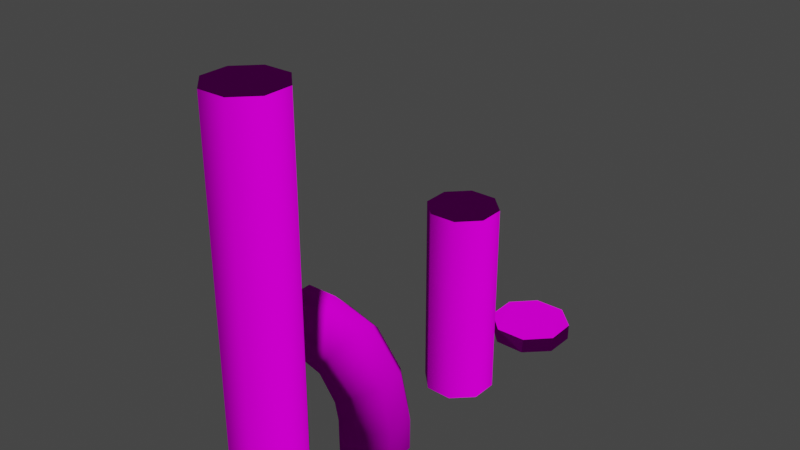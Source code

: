 # Source: pipes.blend  (saved by Blender 3.4.6; exported with 4.5.12 LTS)
import bpy
from mathutils import Matrix  # noqa: F401  (used for matrix-valued properties, if any)

bpy.ops.wm.read_factory_settings(use_empty=True)
scene = bpy.context.scene
scene.name = 'Scene'

# ---- collections
col_collection = bpy.data.collections.new('Collection'); scene.collection.children.link(col_collection)

# ---- images (referenced by path relative to the original .blend; pixels are not part of the script)
import os
ASSET_DIR = os.environ.get("B2B_ASSET_DIR", "")  # directory of the original .blend (textures are referenced by path, not embedded)
HERE = os.path.dirname(os.path.abspath(__file__))  # packed textures are extracted next to this script under _unpacked/

def load_image(name, relpath, width, height, colorspace="sRGB"):
    """Load a texture the original file referenced (path relative to the .blend, or extracted next to this script)."""
    p = next((c for c in (os.path.join(HERE, relpath), os.path.join(ASSET_DIR, relpath)) if relpath and os.path.exists(c)), "")
    if p:
        img = bpy.data.images.load(p, check_existing=True)
        img.name = name
    else:  # same state as the original file: an image datablock whose file is absent (Cycles renders it pink)
        img = bpy.data.images.new(name, width, height)
        img.source = "FILE"
        img.filepath = "//" + (relpath or name)
    img.colorspace_settings.name = colorspace
    return img
img_pipes1n_png = load_image('pipes1N.png', 'pipes1N.png', 1024, 1024, 'sRGB')
img_pipes1_png = load_image('pipes1.png', 'pipes1.png', 1024, 1024, 'sRGB')

# ---- materials (node trees are filled in below, after node groups)
mat_material = bpy.data.materials.new('Material')
mat_material.alpha_threshold = 0.0
mat_material.roughness = 0.5
mat_material.line_color = (0.0, 0.0, 0.0, 1.0)

# ---- material node trees
mat_material.use_nodes = True; mat_material.node_tree.nodes.clear()
_N = mat_material.node_tree.nodes; _L = mat_material.node_tree.links
n0 = _N.new('ShaderNodeOutputMaterial'); n0.name = 'Material Output'; n0.location = (300, 300)
n1 = _N.new('ShaderNodeTexImage'); n1.name = 'Image Texture.001'; n1.location = (-498, -157)
n1.image = img_pipes1n_png
n2 = _N.new('ShaderNodeTexImage'); n2.name = 'Image Texture'; n2.location = (-384, 179)
n2.image = img_pipes1_png
n3 = _N.new('ShaderNodeBsdfPrincipled'); n3.name = 'Principled BSDF'; n3.location = (10, 300)
n3.distribution = 'GGX'
n3.subsurface_method = 'RANDOM_WALK_SKIN'
n3.inputs[2].default_value = 1.0
n3.inputs[3].default_value = 1.45
n3.inputs[13].default_value = 0.0
n3.inputs[27].default_value = (0.0, 0.0, 0.0, 1.0)
n3.inputs[28].default_value = 1.0
n4 = _N.new('ShaderNodeNormalMap'); n4.name = 'Normal Map'; n4.location = (-189, -181)
_L.new(n3.outputs[0], n0.inputs[0])
_L.new(n1.outputs[0], n4.inputs[1])
_L.new(n2.outputs[0], n3.inputs[0])
_L.new(n4.outputs[0], n3.inputs[5])
n0.is_active_output = True

# ---- world
world_world = bpy.data.worlds.new('World'); scene.world = world_world
world_world.use_nodes = True; world_world.node_tree.nodes.clear()
_N = world_world.node_tree.nodes; _L = world_world.node_tree.links
n0 = _N.new('ShaderNodeOutputWorld'); n0.name = 'World Output'; n0.location = (300, 300)
n1 = _N.new('ShaderNodeBackground'); n1.name = 'Background'; n1.location = (10, 300)
n1.inputs[0].default_value = (0.05088, 0.05088, 0.05088, 1.0)
_L.new(n1.outputs[0], n0.inputs[0])
n0.is_active_output = True
world_world.color = (0.05088, 0.05088, 0.05088)
world_world.use_sun_shadow = False
world_world.sun_shadow_jitter_overblur = 0.0

# ---- meshes
me_cube_001 = bpy.data.meshes.new('Cube.001')
me_cube_001.from_pydata([(-0.4243, -0.9899, 0.0), (-1.0, -0.4, 0.0), (-0.9899, -0.4243, 12.0), (-0.4, -1.0, 12.0), (-0.9899, 0.4243, 0.0), (-0.4, 1.0, 0.0), (-0.4243, 0.9899, 12.0), (-1.0, 0.4, 12.0), (0.9899, -0.4243, 0.0), (0.4, -1.0, 0.0), (0.4243, -0.9899, 12.0), (1.0, -0.4, 12.0), (0.4243, 0.9899, 0.0), (1.0, 0.4, 0.0), (0.9899, 0.4243, 12.0), (0.4, 1.0, 12.0)], [], [(9, 10, 3, 0), (13, 14, 11, 8), (14, 15, 6, 7, 2, 3, 10, 11), (1, 2, 7, 4), (5, 6, 15, 12), (0, 3, 2, 1), (6, 5, 4, 7), (14, 13, 12, 15), (10, 9, 8, 11), (4, 5, 12, 13, 8, 9, 0, 1)])
me_cube_001.polygons.foreach_set('use_smooth', [True] * 10)
_k = set([(0, 1), (0, 9), (1, 4), (2, 3), (2, 7), (3, 10), (4, 5), (5, 12), (6, 7), (6, 15), (8, 9), (8, 13), (10, 11), (11, 14), (12, 13), (14, 15)])
me_cube_001.attributes.new('sharp_edge', 'BOOLEAN', 'EDGE').data.foreach_set('value', [ (min(e.vertices), max(e.vertices)) in _k for e in me_cube_001.edges])
_uv = me_cube_001.uv_layers.new(name='UVMap')
_uv.uv.foreach_set('vector', [0.2487, 0.7006, 0.2487, 0.006971, 0.2871, 0.007249, 0.2871, 0.7009, 0.1718, 0.7, 0.1718, 0.006414, 0.2102, 0.006693, 0.2102, 0.7003, 0.7044, 0.518, 0.7529, 0.4695, 0.8216, 0.4695, 0.8701, 0.518, 0.8701, 0.5866, 0.8216, 0.6351, 0.7529, 0.6351, 0.7044, 0.5866, 0.01812, 0.6989, 0.01812, 0.005298, 0.05654, 0.005577, 0.05654, 0.6992, 0.09497, 0.6995, 0.09497, 0.005855, 0.1334, 0.006136, 0.1334, 0.6997, 0.2871, 0.7009, 0.2871, 0.007249, 0.3255, 0.00753, 0.3255, 0.7011, 0.09497, 0.005855, 0.09497, 0.6995, 0.05654, 0.6992, 0.05654, 0.005577, 0.1718, 0.006414, 0.1718, 0.7, 0.1334, 0.6997, 0.1334, 0.006136, 0.2487, 0.006971, 0.2487, 0.7006, 0.2102, 0.7003, 0.2102, 0.006693, 0.8216, 0.8008, 0.7529, 0.8008, 0.7044, 0.7523, 0.7044, 0.6836, 0.7529, 0.6351, 0.8216, 0.6351, 0.8701, 0.6836, 0.8701, 0.7523])
me_cube_001.materials.append(mat_material)
me_cube_001.update()
me_cube_003 = bpy.data.meshes.new('Cube.003')
me_cube_003.from_pydata([(-0.5091, -1.188, -0.25), (-1.2, -0.48, -0.25), (-1.188, -0.5091, 0.25), (-0.48, -1.2, 0.25), (-1.188, 0.5091, -0.25), (-0.48, 1.2, -0.25), (-0.5091, 1.188, 0.25), (-1.2, 0.48, 0.25), (1.188, -0.5091, -0.25), (0.48, -1.2, -0.25), (0.5091, -1.188, 0.25), (1.2, -0.48, 0.25), (0.5091, 1.188, -0.25), (1.2, 0.48, -0.25), (1.188, 0.5091, 0.25), (0.48, 1.2, 0.25)], [], [(9, 10, 3, 0), (13, 14, 11, 8), (14, 15, 6, 7, 2, 3, 10, 11), (1, 2, 7, 4), (5, 6, 15, 12), (0, 3, 2, 1), (6, 5, 4, 7), (14, 13, 12, 15), (10, 9, 8, 11), (4, 5, 12, 13, 8, 9, 0, 1)])
_uv = me_cube_003.uv_layers.new(name='UVMap')
_uv.uv.foreach_set('vector', [0.3026, 0.155, 0.1817, 0.2076, 0.1607, 0.1592, 0.2816, 0.1066, 0.3552, 0.2759, 0.2343, 0.3285, 0.2132, 0.2801, 0.3341, 0.2275, 0.2343, 0.3285, 0.2138, 0.3805, 0.1654, 0.4015, 0.1134, 0.381, 0.09233, 0.3327, 0.1128, 0.2806, 0.1612, 0.2596, 0.2132, 0.2801, 0.4603, 0.5177, 0.3394, 0.5703, 0.3184, 0.5219, 0.4393, 0.4693, 0.4077, 0.3968, 0.2868, 0.4494, 0.2658, 0.401, 0.3867, 0.3484, 0.4761, 0.554, 0.3552, 0.6065, 0.3394, 0.5703, 0.4603, 0.5177, 0.2868, 0.4494, 0.4077, 0.3968, 0.4393, 0.4693, 0.3184, 0.5219, 0.2343, 0.3285, 0.3552, 0.2759, 0.3867, 0.3484, 0.2658, 0.401, 0.1817, 0.2076, 0.3026, 0.155, 0.3341, 0.2275, 0.2132, 0.2801, 0.4761, 0.2233, 0.4556, 0.2754, 0.4072, 0.2964, 0.3552, 0.2759, 0.3341, 0.2275, 0.3546, 0.1755, 0.403, 0.1545, 0.455, 0.175])
me_cube_003.materials.append(mat_material)
me_cube_003.update()
me_cube_004 = bpy.data.meshes.new('Cube.004')
me_cube_004.from_pydata([(-0.4243, -0.9899, 0.0), (-1.0, -0.4, 0.0), (-0.9899, 0.4243, 0.0), (-0.4, 1.0, 0.0), (0.9899, -0.4243, 0.0), (0.4, -1.0, 0.0), (0.4243, 0.9899, 0.0), (1.0, 0.4, 0.0), (-0.4121, -0.995, 0.9999), (-0.995, -0.4121, 0.9999), (-0.4121, 0.995, 0.9999), (-0.995, 0.4121, 0.9999), (0.995, 0.4121, 0.9999), (0.4121, 0.995, 0.9999), (0.4121, -0.995, 0.9999), (0.995, -0.4121, 0.9999), (0.1569, -0.995, 2.056), (0.6617, -0.4121, 2.347), (0.6617, 0.4121, 2.347), (0.1569, 0.995, 2.056), (-0.5569, 0.995, 1.644), (-1.062, 0.4121, 1.352), (-0.5569, -0.995, 1.644), (-1.062, -0.4121, 1.352), (-0.6939, -0.995, 3.073), (-0.4025, -0.4121, 3.578), (-0.4025, 0.4121, 3.578), (-0.6939, 0.995, 3.073), (-1.106, 0.995, 2.359), (-1.397, 0.4121, 1.854), (-1.106, -0.995, 2.359), (-1.397, -0.4121, 1.854), (-1.766, -0.995, 3.378), (-1.766, -0.4121, 3.961), (-1.766, 0.4121, 3.961), (-1.766, 0.995, 3.378), (-1.766, 0.995, 2.554), (-1.766, 0.4121, 1.971), (-1.766, -0.995, 2.554), (-1.766, -0.4121, 1.971), (-2.766, -0.995, 3.378), (-2.766, -0.4121, 3.961), (-2.766, 0.4121, 3.961), (-2.766, 0.995, 3.378), (-2.766, 0.995, 2.554), (-2.766, 0.4121, 1.971), (-2.766, -0.995, 2.554), (-2.766, -0.4121, 1.971)], [], [(10, 3, 2, 11), (12, 7, 6, 13), (14, 5, 4, 15), (2, 3, 6, 7, 4, 5, 0, 1), (0, 8, 9, 1), (3, 10, 13, 6), (1, 9, 11, 2), (7, 12, 15, 4), (5, 14, 8, 0), (9, 8, 22, 23), (17, 18, 26, 25), (12, 13, 19, 18), (15, 12, 18, 17), (13, 10, 20, 19), (10, 11, 21, 20), (14, 15, 17, 16), (8, 14, 16, 22), (11, 9, 23, 21), (26, 27, 35, 34), (19, 20, 28, 27), (20, 21, 29, 28), (16, 17, 25, 24), (22, 16, 24, 30), (21, 23, 31, 29), (23, 22, 30, 31), (18, 19, 27, 26), (32, 33, 41, 40), (25, 26, 34, 33), (27, 28, 36, 35), (28, 29, 37, 36), (24, 25, 33, 32), (30, 24, 32, 38), (29, 31, 39, 37), (31, 30, 38, 39), (40, 41, 42, 43, 44, 45, 47, 46), (38, 32, 40, 46), (37, 39, 47, 45), (39, 38, 46, 47), (34, 35, 43, 42), (33, 34, 42, 41), (35, 36, 44, 43), (36, 37, 45, 44)])
me_cube_004.polygons.foreach_set('use_smooth', [True] * 42)
_k = set([(0, 1), (0, 5), (1, 2), (2, 3), (3, 6), (4, 5), (4, 7), (6, 7), (40, 41), (40, 46), (41, 42), (42, 43), (43, 44), (44, 45), (45, 47), (46, 47)])
me_cube_004.attributes.new('sharp_edge', 'BOOLEAN', 'EDGE').data.foreach_set('value', [ (min(e.vertices), max(e.vertices)) in _k for e in me_cube_004.edges])
_uv = me_cube_004.uv_layers.new(name='UVMap')
_uv.uv.foreach_set('vector', [0.5246, 0.5784, 0.6684, 0.6153, 0.6307, 0.7082, 0.4794, 0.6765, 0.5943, 0.4163, 0.7274, 0.425, 0.7052, 0.5214, 0.5686, 0.4946, 0.579, 0.2609, 0.7074, 0.2358, 0.7274, 0.3283, 0.5976, 0.3381, 0.9183, 0.2679, 0.8074, 0.2679, 0.7289, 0.1894, 0.7289, 0.07845, 0.8074, 0.0, 0.9183, 0.0, 0.9968, 0.07845, 0.9968, 0.1894, 0.6765, 0.1467, 0.5431, 0.1797, 0.5054, 0.08993, 0.6428, 0.05598, 0.6684, 0.6153, 0.5246, 0.5784, 0.5686, 0.4946, 0.7052, 0.5214, 0.6039, 0.8003, 0.4621, 0.7787, 0.4794, 0.6765, 0.6307, 0.7082, 0.7274, 0.425, 0.5943, 0.4163, 0.5976, 0.3381, 0.7274, 0.3283, 0.7074, 0.2358, 0.579, 0.2609, 0.5431, 0.1797, 0.6765, 0.1467, 0.5054, 0.08993, 0.5431, 0.1797, 0.4541, 0.1919, 0.454, 0.09766, 0.4506, 0.3405, 0.4445, 0.4057, 0.2884, 0.3981, 0.2963, 0.3348, 0.5943, 0.4163, 0.5686, 0.4946, 0.4402, 0.4758, 0.4445, 0.4057, 0.5976, 0.3381, 0.5943, 0.4163, 0.4445, 0.4057, 0.4506, 0.3405, 0.5686, 0.4946, 0.5246, 0.5784, 0.4307, 0.5611, 0.4402, 0.4758, 0.5246, 0.5784, 0.4794, 0.6765, 0.4194, 0.6681, 0.4307, 0.5611, 0.579, 0.2609, 0.5976, 0.3381, 0.4506, 0.3405, 0.4539, 0.2723, 0.5431, 0.1797, 0.579, 0.2609, 0.4539, 0.2723, 0.4541, 0.1919, 0.4794, 0.6765, 0.4621, 0.7787, 0.4098, 0.7745, 0.4194, 0.6681, 0.2884, 0.3981, 0.2914, 0.4669, 0.1558, 0.4805, 0.1376, 0.3977, 0.4402, 0.4758, 0.4307, 0.5611, 0.2983, 0.553, 0.2914, 0.4669, 0.4307, 0.5611, 0.4194, 0.6681, 0.3097, 0.664, 0.2983, 0.553, 0.4539, 0.2723, 0.4506, 0.3405, 0.2963, 0.3348, 0.3097, 0.2681, 0.4541, 0.1919, 0.4539, 0.2723, 0.3097, 0.2681, 0.3305, 0.1882, 0.4194, 0.6681, 0.4098, 0.7745, 0.321, 0.7753, 0.3097, 0.664, 0.454, 0.09766, 0.4541, 0.1919, 0.3305, 0.1882, 0.3627, 0.09449, 0.4445, 0.4057, 0.4402, 0.4758, 0.2914, 0.4669, 0.2884, 0.3981, 0.1804, 0.2392, 0.1454, 0.3185, 0.005046, 0.2994, 0.04109, 0.1958, 0.2963, 0.3348, 0.2884, 0.3981, 0.1376, 0.3977, 0.1454, 0.3185, 0.2914, 0.4669, 0.2983, 0.553, 0.1964, 0.5705, 0.1558, 0.4805, 0.2983, 0.553, 0.3097, 0.664, 0.2434, 0.6728, 0.1964, 0.5705, 0.3097, 0.2681, 0.2963, 0.3348, 0.1454, 0.3185, 0.1804, 0.2392, 0.3305, 0.1882, 0.3097, 0.2681, 0.1804, 0.2392, 0.2392, 0.1587, 0.3097, 0.664, 0.321, 0.7753, 0.2614, 0.7808, 0.2434, 0.6728, 0.3627, 0.09449, 0.3305, 0.1882, 0.2392, 0.1587, 0.3088, 0.07494, 0.7289, 0.4572, 0.7289, 0.3463, 0.8074, 0.2679, 0.9183, 0.2679, 0.9968, 0.3463, 0.9968, 0.4572, 0.9183, 0.5357, 0.8074, 0.5357, 0.2392, 0.1587, 0.1804, 0.2392, 0.04109, 0.1958, 0.1006, 0.09788, 0.2434, 0.6728, 0.2614, 0.7808, 0.1046, 0.8038, 0.08084, 0.7007, 0.3088, 0.07494, 0.2392, 0.1587, 0.1006, 0.09788, 0.1696, 0.006, 0.1376, 0.3977, 0.1558, 0.4805, 0.01696, 0.5045, -0.00151, 0.4035, 0.1454, 0.3185, 0.1376, 0.3977, -0.00151, 0.4035, 0.005046, 0.2994, 0.1558, 0.4805, 0.1964, 0.5705, 0.0493, 0.6024, 0.01696, 0.5045, 0.1964, 0.5705, 0.2434, 0.6728, 0.08084, 0.7007, 0.0493, 0.6024])
me_cube_004.materials.append(mat_material)
me_cube_004.update()
me_cube_006 = bpy.data.meshes.new('Cube.006')
me_cube_006.from_pydata([(-0.4243, -0.9899, 0.0), (-1.0, -0.4, 0.0), (-0.9899, -0.4243, 6.0), (-0.4, -1.0, 6.0), (-0.9899, 0.4243, 0.0), (-0.4, 1.0, 0.0), (-0.4243, 0.9899, 6.0), (-1.0, 0.4, 6.0), (0.9899, -0.4243, 0.0), (0.4, -1.0, 0.0), (0.4243, -0.9899, 6.0), (1.0, -0.4, 6.0), (0.4243, 0.9899, 0.0), (1.0, 0.4, 0.0), (0.9899, 0.4243, 6.0), (0.4, 1.0, 6.0)], [], [(9, 10, 3, 0), (13, 14, 11, 8), (14, 15, 6, 7, 2, 3, 10, 11), (1, 2, 7, 4), (5, 6, 15, 12), (0, 3, 2, 1), (6, 5, 4, 7), (14, 13, 12, 15), (10, 9, 8, 11), (4, 5, 12, 13, 8, 9, 0, 1)])
me_cube_006.polygons.foreach_set('use_smooth', [True] * 10)
_k = set([(0, 1), (0, 9), (1, 4), (2, 3), (2, 7), (3, 10), (4, 5), (5, 12), (6, 7), (6, 15), (8, 9), (8, 13), (10, 11), (11, 14), (12, 13), (14, 15)])
me_cube_006.attributes.new('sharp_edge', 'BOOLEAN', 'EDGE').data.foreach_set('value', [ (min(e.vertices), max(e.vertices)) in _k for e in me_cube_006.edges])
_uv = me_cube_006.uv_layers.new(name='UVMap')
_uv.uv.foreach_set('vector', [0.6226, 0.7534, 0.6195, 0.002505, 0.7227, 0.002505, 0.7257, 0.7534, 0.4162, 0.7534, 0.4132, 0.002505, 0.5164, 0.002505, 0.5194, 0.7534, 0.7509, 0.1761, 0.7509, 0.07295, 0.8239, 0.0, 0.927, 0.0, 1.0, 0.07295, 1.0, 0.1761, 0.927, 0.2491, 0.8239, 0.2491, 0.003566, 0.7534, 0.0005145, 0.002505, 0.1037, 0.002505, 0.1067, 0.7534, 0.2099, 0.7534, 0.2069, 0.002505, 0.31, 0.002505, 0.3131, 0.7534, 0.7257, 0.7534, 0.7227, 0.002505, 0.8259, 0.002505, 0.8289, 0.7534, 0.2069, 0.002505, 0.2099, 0.7534, 0.1067, 0.7534, 0.1037, 0.002505, 0.4132, 0.002505, 0.4162, 0.7534, 0.3131, 0.7534, 0.31, 0.002505, 0.6195, 0.002505, 0.6226, 0.7534, 0.5194, 0.7534, 0.5164, 0.002505, 0.927, 0.4981, 0.8239, 0.4981, 0.7509, 0.4252, 0.7509, 0.322, 0.8239, 0.2491, 0.927, 0.2491, 1.0, 0.322, 1.0, 0.4252])
me_cube_006.materials.append(mat_material)
me_cube_006.update()

# ---- objects
ob_cube = bpy.data.objects.new('Cube', me_cube_001)
ob_cube_001 = bpy.data.objects.new('Cube.001', me_cube_003)
ob_cube_002 = bpy.data.objects.new('Cube.002', me_cube_004)
ob_cube_003 = bpy.data.objects.new('Cube.003', me_cube_006)

# ---- transforms, parenting, visibility, modifiers, constraints
ob_cube.location = (0.0, -4.0, 0.0)
ob_cube_001.location = (0.0, 8.0, 0.0)
ob_cube_002.location = (0.0, 0.0, 0.0)
ob_cube_003.location = (0.0, 4.0, 0.0)

# ---- collection membership
col_collection.objects.link(ob_cube)
col_collection.objects.link(ob_cube_001)
col_collection.objects.link(ob_cube_002)
col_collection.objects.link(ob_cube_003)

# ---- scene / render settings (as saved in the file)
scene.frame_start = 1; scene.frame_end = 250; scene.frame_set(1)
scene.render.engine = 'CYCLES'
scene.cycles.samples = 10
scene.cycles.sampling_pattern = 'TABULATED_SOBOL'
scene.cycles.use_light_tree = False
scene.cycles.bake_type = 'NORMAL'
scene.view_settings.view_transform = 'Filmic'
bpy.context.view_layer.update()

# ---- added for rendering (the .blend has no active camera and no usable light): camera, sun
cam_auto = bpy.data.cameras.new('AutoCamera')
cam_auto.lens = 50.0
cam_auto.sensor_width = 36.0
cam_auto.clip_end = 1000.0
ob_auto_camera = bpy.data.objects.new('AutoCamera', cam_auto)
scene.collection.objects.link(ob_auto_camera)
ob_auto_camera.location = (16.9522, -19.1822, 20.0631)
ob_auto_camera.rotation_euler = (1.09748, -7.21219e-08, 0.694738)
scene.camera = ob_auto_camera
light_auto_sun = bpy.data.lights.new('AutoSun', 'SUN')
light_auto_sun.energy = 3.0
light_auto_sun.angle = 0.0523599
ob_auto_sun = bpy.data.objects.new('AutoSun', light_auto_sun)
scene.collection.objects.link(ob_auto_sun)
ob_auto_sun.rotation_euler = (0.872665, 0.174533, 0.523599)
bpy.context.view_layer.update()
